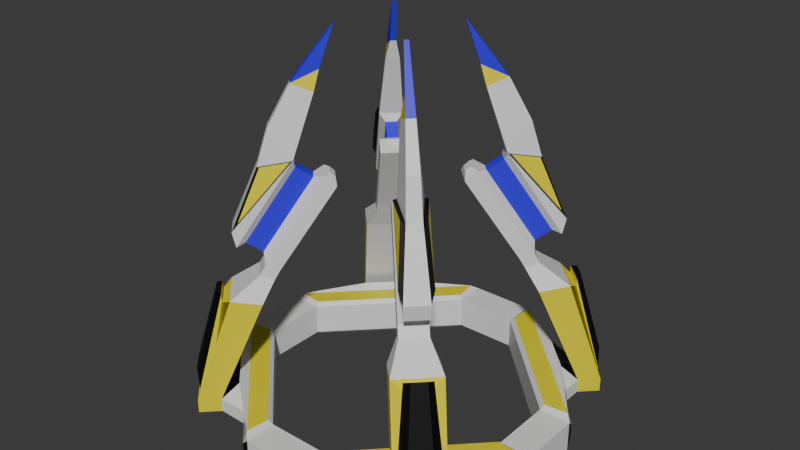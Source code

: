 # Source: twirl_melee2.blend  (saved by Blender 4.2.66; exported with 4.5.12 LTS)
import bpy
from mathutils import Matrix  # noqa: F401  (used for matrix-valued properties, if any)

bpy.ops.wm.read_factory_settings(use_empty=True)
scene = bpy.context.scene
scene.name = 'c_ubersaw.qc'

# ---- collections
col_twirl_melee_2 = bpy.data.collections.new('twirl_melee_2'); scene.collection.children.link(col_twirl_melee_2)

# ---- materials (node trees are filled in below, after node groups)
mat_c_ubersaw = bpy.data.materials.new('c_ubersaw')
mat_c_ubersaw.use_transparent_shadow = False
mat_c_ubersaw.diffuse_color = (0.9858, 0.0007935, 0.2862, 1.0)
mat_c_saxxy = bpy.data.materials.new('c_saxxy')
mat_c_saxxy.use_transparent_shadow = False
mat_blue = bpy.data.materials.new('blue')
mat_blue.use_transparent_shadow = False
mat_glow_inner_001 = bpy.data.materials.new('glow_inner.001')
mat_glow_inner_001.use_transparent_shadow = False
mat_c_frying_pan_gold = bpy.data.materials.new('c_frying_pan_gold')
mat_black = bpy.data.materials.new('black')

# ---- material node trees
mat_c_saxxy.use_nodes = True; mat_c_saxxy.node_tree.nodes.clear()
_N = mat_c_saxxy.node_tree.nodes; _L = mat_c_saxxy.node_tree.links
n0 = _N.new('ShaderNodeBsdfPrincipled'); n0.name = 'Principled BSDF'; n0.location = (10, 300)
n1 = _N.new('ShaderNodeOutputMaterial'); n1.name = 'Material Output'; n1.location = (300, 300)
_L.new(n0.outputs[0], n1.inputs[0])
n1.is_active_output = True
mat_blue.use_nodes = True; mat_blue.node_tree.nodes.clear()
_N = mat_blue.node_tree.nodes; _L = mat_blue.node_tree.links
n0 = _N.new('ShaderNodeBsdfPrincipled'); n0.name = 'Principled BSDF'; n0.location = (10, 300)
n0.inputs[0].default_value = (0.03327, 0.006964, 0.8006, 1.0)
n1 = _N.new('ShaderNodeOutputMaterial'); n1.name = 'Material Output'; n1.location = (300, 300)
_L.new(n0.outputs[0], n1.inputs[0])
n1.is_active_output = True
mat_glow_inner_001.use_nodes = True; mat_glow_inner_001.node_tree.nodes.clear()
_N = mat_glow_inner_001.node_tree.nodes; _L = mat_glow_inner_001.node_tree.links
n0 = _N.new('ShaderNodeBsdfPrincipled'); n0.name = 'Principled BSDF'; n0.location = (10, 300)
n1 = _N.new('ShaderNodeOutputMaterial'); n1.name = 'Material Output'; n1.location = (300, 300)
_L.new(n0.outputs[0], n1.inputs[0])
n1.is_active_output = True
mat_c_frying_pan_gold.use_nodes = True; mat_c_frying_pan_gold.node_tree.nodes.clear()
_N = mat_c_frying_pan_gold.node_tree.nodes; _L = mat_c_frying_pan_gold.node_tree.links
n0 = _N.new('ShaderNodeBsdfPrincipled'); n0.name = 'Principled BSDF'; n0.location = (10, 300)
n0.inputs[0].default_value = (0.8001, 0.6991, 0.004141, 1.0)
n1 = _N.new('ShaderNodeOutputMaterial'); n1.name = 'Material Output'; n1.location = (300, 300)
_L.new(n0.outputs[0], n1.inputs[0])
n1.is_active_output = True
mat_black.use_nodes = True; mat_black.node_tree.nodes.clear()
_N = mat_black.node_tree.nodes; _L = mat_black.node_tree.links
n0 = _N.new('ShaderNodeBsdfPrincipled'); n0.name = 'Principled BSDF'; n0.location = (10, 300)
n0.inputs[0].default_value = (0.0, 0.0, 0.0, 1.0)
n1 = _N.new('ShaderNodeOutputMaterial'); n1.name = 'Material Output'; n1.location = (300, 300)
_L.new(n0.outputs[0], n1.inputs[0])
n1.is_active_output = True

# ---- world
world_world = bpy.data.worlds.new('World'); scene.world = world_world
world_world.use_nodes = True; world_world.node_tree.nodes.clear()
_N = world_world.node_tree.nodes; _L = world_world.node_tree.links
n0 = _N.new('ShaderNodeOutputWorld'); n0.name = 'World Output'; n0.location = (300, 300)
n1 = _N.new('ShaderNodeBackground'); n1.name = 'Background'; n1.location = (10, 300)
n1.inputs[0].default_value = (0.05088, 0.05088, 0.05088, 1.0)
_L.new(n1.outputs[0], n0.inputs[0])
n0.is_active_output = True
world_world.color = (0.05088, 0.05088, 0.05088)
world_world.use_sun_shadow = False
world_world.sun_shadow_jitter_overblur = 0.0

# ---- meshes
me_hand_crest_v1 = bpy.data.meshes.new('hand_crest_v1')
me_hand_crest_v1.from_pydata([(-2.45, -10.6, 1.25), (-2.25, -10.4, -1.25), (-9.0, -1.0, 1.0), (-1.0, -11.0, 1.0), (-1.0, -9.0, 1.0), (-11.0, -1.0, 1.0), (-2.25, -9.104, -1.25), (-2.25, -9.104, 1.25), (0.0, -11.0, -1.0), (0.0, -11.0, 1.0), (0.0, -9.0, -1.0), (0.0, -9.0, 1.0), (-10.4, -2.25, -1.25), (-10.6, -2.45, 1.25), (-11.0, 0.0, -1.0), (-11.0, 0.0, 1.0), (-9.104, -2.25, -1.25), (-9.104, -2.25, 1.25), (-9.0, 0.0, -1.0), (-9.0, 0.0, 1.0), (-2.0, -9.0, 1.0), (-9.0, -2.0, 1.0), (-2.607, -10.81, 0.437), (-10.81, -2.607, 0.437), (-2.0, -9.0, -1.0), (-2.607, -10.81, -0.437), (-9.0, -2.0, -1.0), (-10.81, -2.607, -0.437), (-2.0, -11.0, -1.0), (-11.0, -2.0, -1.0), (-2.0, -11.0, 1.0), (-11.0, -2.0, 1.0), (-2.0, -11.0, -1.0), (-11.0, -2.0, -1.0), (-2.0, -11.0, 1.0), (-11.0, -2.0, 1.0), (-7.934, -5.883, 1.537), (-7.683, -9.734, -0.437), (-4.658, -8.76, 0.437), (-8.76, -4.658, 0.437), (-8.76, -4.658, -0.437), (-4.658, -8.76, -0.437), (-9.734, -7.683, -0.437), (-7.292, -9.222, 0.5004), (-8.734, -6.683, 0.437), (-8.734, -6.683, -0.437), (-9.222, -7.292, 0.5004), (-4.658, -8.76, 0.0), (-6.683, -8.734, 0.437), (-6.683, -8.734, -0.437), (-5.883, -7.934, 1.537), (-5.778, -4.593, 8.16), (-6.829, -7.986, 6.816), (-6.745, -4.694, 6.871), (-7.986, -6.829, 6.816), (-4.694, -6.745, 6.871), (-5.2, -6.386, 8.485), (-6.386, -5.2, 8.485), (-4.593, -5.778, 8.16), (-5.514, -4.328, 8.818), (-5.335, -5.829, 9.776), (-5.829, -5.335, 9.776), (-4.328, -5.514, 8.818), (-3.13, -1.944, 13.95), (-3.202, -3.696, 14.39), (-3.696, -3.202, 14.39), (-1.944, -3.13, 13.95), (-2.317, -2.855, 14.39), (-3.072, -2.535, 14.67), (-2.535, -3.072, 14.67), (-2.855, -2.317, 14.39), (-4.936, -6.121, 9.142), (-6.121, -4.936, 9.142), (-2.424, -3.61, 14.57), (-3.61, -2.424, 14.57), (-6.033, -6.527, 10.42), (-6.527, -6.033, 10.42), (-3.9, -4.394, 15.03), (-4.394, -3.9, 15.03), (-6.134, -7.154, 10.31), (-7.154, -6.134, 10.31), (-3.713, -4.733, 15.55), (-3.025, -3.614, 19.4), (-3.614, -3.025, 19.4), (-5.837, -7.181, 11.97), (-7.181, -5.837, 11.97), (-5.334, -5.952, 15.14), (-4.906, -5.434, 17.35), (-5.434, -4.906, 17.35), (-2.959, -3.218, 20.6), (-3.218, -2.959, 20.6), (-4.023, -4.406, 19.89), (-4.406, -4.023, 19.89), (-6.28, -7.3, 11.29), (-5.04, -6.046, 15.21), (-3.674, -5.018, 15.56), (-7.3, -6.28, 11.29), (-6.046, -5.04, 15.21), (-5.018, -3.674, 15.56), (-5.952, -5.334, 15.14), (-4.733, -3.713, 15.55), (-2.384, -2.579, 23.16), (-2.579, -2.384, 23.16), (-7.683, -9.734, 0.437), (-9.734, -7.683, 0.437), (-6.017, -8.068, 7.18), (-8.068, -6.017, 7.18), (-7.607, -9.536, 1.179), (-8.143, -9.2, 2.315), (-9.2, -8.143, 2.315), (-9.536, -7.607, 1.179), (-7.304, -7.938, 7.492), (-6.829, -7.986, 7.302), (-7.986, -6.829, 7.302), (-7.938, -7.304, 7.492)], [(26, 35), (35, 23), (31, 39), (30, 38)], [(2, 19, 15, 5), (20, 24, 26, 21), (24, 20, 4, 11, 10), (10, 11, 9, 8), (8, 9, 3, 30, 28), (24, 10, 8, 28), (4, 20, 30, 3), (29, 31, 5, 15, 14), (14, 15, 19, 18), (18, 19, 2, 21, 26), (6, 1, 12, 16), (14, 18, 26, 29), (5, 31, 21, 2), (3, 9, 11, 4), (17, 7, 20, 21), (1, 6, 24, 28), (6, 16, 26, 24), (12, 1, 28, 29), (16, 12, 29, 26), (32, 28, 29, 33), (7, 0, 30, 20), (31, 33, 27, 29), (25, 22, 38, 47, 41), (104, 42, 37, 103), (31, 35, 33), (31, 13, 17, 21), (27, 33, 29, 40), (30, 0, 22, 34), (34, 22, 25, 32), (41, 28, 32, 25), (53, 106, 57, 51), (45, 42, 104, 44), (47, 38, 48, 49, 41), (40, 39, 23, 27), (49, 48, 103, 37), (44, 39, 40, 45), (28, 41, 49, 45, 40, 29), (44, 36, 39), (38, 50, 48), (44, 48, 49, 45), (29, 27, 23, 31), (13, 35, 31, 23), (23, 39, 36, 13), (17, 13, 0, 7), (0, 50, 38, 22), (36, 50, 0, 13), (45, 49, 37, 42), (29, 32, 28, 30, 34, 31, 35, 33), (105, 55, 58, 56), (103, 48, 55, 105), (55, 53, 51, 58), (48, 44, 53, 55), (106, 105, 56, 57), (52, 54, 113, 112), (44, 104, 106, 53), (58, 51, 59, 62), (57, 56, 71, 72), (56, 58, 62, 71), (51, 57, 72, 59), (60, 64, 77, 75), (62, 59, 63, 66), (59, 72, 74, 63), (71, 62, 66, 73), (70, 68, 69, 67), (63, 74, 68, 70), (66, 63, 70, 67), (74, 73, 69, 68), (73, 66, 67, 69), (60, 61, 72, 71), (65, 64, 73, 74), (64, 60, 71, 73), (61, 65, 74, 72), (80, 79, 81, 100), (61, 60, 75, 76), (65, 61, 76, 78), (64, 65, 78, 77), (76, 75, 79, 80), (77, 78, 100, 81), (75, 77, 81, 79), (78, 76, 80, 100), (81, 100, 83, 82), (80, 79, 93, 96), (96, 93, 86, 99), (99, 86, 87, 88), (82, 83, 90, 89), (88, 87, 91, 92), (98, 85, 97), (84, 95, 94), (93, 79, 81), (96, 100, 80), (84, 94, 86, 93), (95, 84, 93, 81), (94, 95, 81, 86), (98, 97, 99, 100), (97, 85, 96, 99), (85, 98, 100, 96), (100, 99, 88), (87, 86, 81), (89, 90, 102, 101), (92, 91, 101, 102), (83, 92, 90), (91, 82, 89), (100, 88, 92, 83), (82, 91, 87, 81), (91, 89, 90, 92), (90, 92, 102), (101, 91, 89), (43, 46, 104, 103), (54, 52, 105, 106), (52, 43, 103, 105), (46, 54, 106, 104), (43, 52, 112, 107), (54, 46, 110, 113), (109, 108, 111, 114), (108, 109, 110, 107), (112, 113, 114, 111), (111, 108, 107, 112), (113, 110, 109, 114), (46, 43, 107, 110)])
me_hand_crest_v1.polygons.foreach_set('material_index', [3, 3, 3, 3, 3, 3, 3, 3, 3, 3, 4, 3, 3, 3, 3, 3, 3, 3, 3, 5, 3, 5, 5, 4, 5, 3, 5, 3, 5, 5, 3, 4, 3, 5, 4, 3, 5, 3, 3, 3, 5, 3, 3, 4, 3, 3, 3, 5, 3, 4, 3, 3, 3, 4, 4, 3, 3, 3, 3, 2, 3, 3, 3, 3, 3, 3, 3, 3, 3, 3, 3, 3, 3, 2, 2, 2, 3, 3, 3, 3, 3, 3, 3, 3, 3, 3, 4, 4, 3, 3, 5, 5, 5, 5, 5, 5, 3, 3, 2, 2, 4, 4, 3, 3, 4, 2, 2, 4, 4, 4, 4, 4, 4, 5, 5, 5, 5, 5, 4])
_uv = me_hand_crest_v1.uv_layers.new(name='Float2')
_uv.uv.foreach_set('vector', [0.625, 0.75, 0.625, 0.625, 0.625, -1.0, 0.625, 0.0, 0.625, -1.0, 0.375, -1.0, 0.375, 0.875, 0.625, 0.875, 0.375, 0.125, 0.625, 0.125, 0.625, 0.25, 0.625, 0.375, 0.375, 0.375, 0.375, 1.75, 0.625, 1.75, 0.625, 2.0, 0.375, 2.0, 0.375, 0.875, 0.625, 0.875, 0.625, 1.0, 0.625, 1.125, 0.375, 1.125, 0.0, 1.75, 0.25, 1.75, 0.25, 2.0, -1.49e-08, 2.0, 0.625, 0.25, 0.625, 0.125, 1.0, 2.0, 0.625, 1.0, 0.375, -0.125, 0.625, -0.125, 0.625, 0.0, 0.625, 0.125, 0.375, 0.125, 0.375, -1.0, 0.625, -1.0, 0.625, -0.75, 0.375, -0.75, 0.375, 0.625, 0.625, 0.625, 0.625, 0.75, 0.625, 0.875, 0.375, 0.875, 0.2883, -0.467, 0.03773, 1.447, -0.8313, 0.8978, 0.1303, 0.8723, -1.125, 0.625, -0.875, 0.625, -0.875, 0.875, -1.125, 0.875, 0.625, 0.0, 0.625, -0.125, 1.875, 0.875, 0.625, 0.75, 0.625, 1.0, 0.625, 0.875, 0.625, 1.75, 0.625, 0.25, 1.888, 0.9062, 1.031, 1.763, 1.0, 1.75, 1.875, 0.875, 0.03773, 1.447, 0.2883, -0.467, 0.375, -1.0, -1.49e-08, 2.0, 0.2883, -0.467, 0.1303, 0.8723, 0.375, 0.875, 0.375, -1.0, -0.8313, 0.8978, 0.03773, 1.447, -1.49e-08, 2.0, -1.125, 0.875, 0.1303, 0.8723, -0.8313, 0.8978, -1.125, 0.875, 0.375, 0.875, 0.375, 1.125, 0.375, 1.125, 0.375, -0.125, 0.375, -0.125, 1.031, 1.763, -0.3718, -0.6922, 1.0, 2.0, 1.0, 1.75, 0.625, -0.125, 0.0, 0.0, 0.0, 0.0, 0.375, -0.125, 0.0, 0.0, 0.0, 0.0, 0.0, 0.0, 0.0, 0.0, 0.0, 0.0, 0.0, 0.0, 0.0, 0.0, 0.0, 0.0, 0.0, 0.0, 0.0, 0.0, 0.0, 0.0, 0.0, 0.0, 0.625, -0.125, -0.4964, -0.1636, 1.888, 0.9062, 1.875, 0.875, 0.0, 0.0, 0.0, 0.0, 0.0, 0.0, 0.0, 0.0, 1.0, 2.0, 0.02442, 0.04883, 0.0, 0.0, 0.0, 0.0, 0.0, 0.0, 0.0, 0.0, 0.0, 0.0, 0.0, 0.0, 0.0, 0.0, 0.0, 0.0, 0.0, 0.0, 0.0, 0.0, 0.0, 0.0, 0.0, 0.0, 0.0, 0.0, 0.0, 0.0, 0.0, 0.0, 0.0, 0.0, 0.0, 0.0, 0.0, 0.0, 0.0, 0.0, 0.0, 0.0, 0.0, 0.0, 0.0, 0.0, 0.0, 0.0, 0.0, 0.0, 0.0, 0.0, 0.0, 0.0, 0.0, 0.0, 0.0, 0.0, 0.0, 0.0, 0.0, 0.0, 0.0, 0.0, 0.0, 0.0, 0.0, 0.0, 0.0, 0.0, 0.0, 0.0, 0.0, 0.0, 0.0, 0.0, 0.0, 0.0, 0.0, 0.0, 0.0, 0.0, 0.0, 0.0, 0.0, 0.0, 0.0, 0.0, 0.0, 0.0, 0.0, 0.0, 0.0, 0.0, 0.0, 0.0, 0.0, 0.0, 0.0, 0.0, 0.0, 0.0, 0.0, 0.0, 0.0, 0.0, 0.0, 0.0, 0.0, 0.0, 0.0, 0.0, 0.0, 0.0, 0.0, 0.0, 0.0, 0.0, 0.0, 0.0, 0.0, 0.0, 0.0, 0.0, 0.0, 0.0, 0.0, 0.0, 1.888, 0.9062, -0.5629, -0.3016, -0.3402, -0.5243, 1.031, 1.763, 0.0, 0.0, 0.0, 0.0, 0.0, 0.0, 0.0, 0.0, 0.0, 0.0, 0.0, 0.0, 0.0, 0.0, 0.0, 0.0, 0.0, 0.0, 0.0, 0.0, 0.0, 0.0, 0.0, 0.0, 0.375, -0.125, 0.375, 1.125, 0.375, 1.125, 0.625, 1.125, 0.0, 0.0, 0.0, 0.0, 0.0, 0.0, 0.0, 0.0, 0.0, 0.0, 0.0, 0.0, 0.0, 0.0, 0.0, 0.0, 0.0, 0.0, 0.0, 0.0, 0.0, 0.0, 0.0, 0.0, 0.0, 0.0, 0.0, 0.0, 0.0, 0.0, 0.0, 0.0, 0.0, 0.0, 0.0, 0.0, 0.0, 0.0, 0.0, 0.0, 0.0, 0.0, 0.0, 0.0, 0.0, 0.0, 0.0, 0.0, 0.0, 0.0, 0.0, 0.0, 0.0, 0.0, 0.0, 0.0, 0.0, 0.0, 0.0, 0.0, 0.0, 0.0, 0.0, 0.0, 0.0, 0.0, 0.0, 0.0, 0.0, 0.0, 0.0, 0.0, 0.0, 0.0, 0.0, 0.0, 0.0, 0.0, 0.0, 0.0, 0.0, 0.0, 0.0, 0.0, 0.0, 0.0, 0.0, 0.0, 0.0, 0.0, 0.0, 0.0, 0.0, 0.0, 0.0, 0.0, 0.0, 0.0, 0.0, 0.0, 0.0, 0.0, 0.0, 0.0, 0.0, 0.0, 0.0, 0.0, 0.0, 0.0, 0.0, 0.0, 0.0, 0.0, 0.0, 0.0, 0.0, 0.0, 0.0, 0.0, 0.0, 0.0, 0.0, 0.0, 0.0, 0.0, 0.0, 0.0, 0.0, 0.0, 0.0, 0.0, 0.0, 0.0, 0.0, 0.0, 0.0, 0.0, 0.0, 0.0, 0.0, 0.0, 0.0, 0.0, 0.0, 0.0, 0.0, 0.0, 0.0, 0.0, 0.0, 0.0, 0.0, 0.0, 0.0, 0.0, 0.0, 0.0, 0.0, 0.0, 0.0, 0.0, 0.0, 0.0, 0.0, 0.0, 0.0, 0.0, 0.0, 0.0, 0.0, 0.0, 0.0, 0.0, 0.0, 0.0, 0.0, 0.0, 0.0, 0.0, 0.0, 0.0, 0.0, 0.0, 0.0, 0.0, 0.0, 0.0, 0.0, 0.0, 0.0, 0.0, 0.0, 0.0, 0.0, 0.0, 0.0, 0.0, 0.0, 0.0, 0.0, 0.0, 0.0, 0.0, 0.0, 0.0, 0.0, 0.0, 0.0, 0.0, 0.0, 0.0, 0.0, 0.0, 0.0, 0.0, 0.0, 0.0, 0.0, 0.0, 0.0, 0.0, 0.0, 0.0, 0.0, 0.0, 0.0, 0.0, 0.0, 0.0, 0.0, 0.0, 0.0, 0.0, 0.0, 0.0, 0.0, 0.0, 0.0, 0.0, 0.0, 0.0, 0.0, 0.0, 0.0, 0.0, 0.0, 0.0, 0.0, 0.0, 0.0, 0.0, 0.0, 0.0, 0.0, 0.0, 0.0, 0.0, 0.0, 0.0, 0.0, 0.0, 0.0, 0.0, 0.0, 0.0, 0.0, 0.0, 0.0, 0.0, 0.0, 0.0, 0.0, 0.0, 0.0, 0.0, 0.0, 0.0, 0.0, 0.0, 0.0, 0.0, 0.0, 0.0, 0.0, 0.0, 0.0, 0.0, 0.0, 0.0, 0.0, 0.0, 0.0, 0.0, 0.0, 0.0, 0.0, 0.0, 0.0, 0.0, 0.0, 0.0, 0.0, 0.0, 0.0, 0.0, 0.0, 0.0, 0.0, 0.0, 0.0, 0.0, 0.0, 0.0, 0.0, 0.0, 0.0, 0.0, 0.0, 0.0, 0.0, 0.0, 0.0, 0.0, 0.0, 0.0, 0.0, 0.0, 0.0, 0.0, 0.0, 0.0, 0.0, 0.0, 0.0, 0.0, 0.0, 0.0, 0.0, 0.0, 0.0, 0.0, 0.0, 0.0, 0.0, 0.0, 0.0, 0.0, 0.0, 0.0, 0.0, 0.0, 0.0, 0.0, 0.0, 0.0, 0.0, 0.0, 0.0, 0.0, 0.0, 0.0, 0.0, 0.0, 0.0, 0.0, 0.0, 0.0, 0.0, 0.0, 0.0, 0.0, 0.0, 0.0, 0.0, 0.0, 0.0, 0.0, 0.0, 0.0, 0.0, 0.0, 0.0, 0.0, 0.0, 0.0, 0.0, 0.0, 0.0, 0.0, 0.0, 0.0, 0.0, 0.0, 0.0, 0.0, 0.0, 0.0, 0.0, 0.0, 0.0, 0.0, 0.0, 0.0, 0.0, 0.0, 0.0, 0.0, 0.0, 0.0, 0.0, 0.0, 0.0, 0.0, 0.0, 0.0, 0.0, 0.0, 0.0, 0.0, 0.0, 0.0, 0.0, 0.0, 0.0, 0.0, 0.0, 0.0, 0.0, 0.0, 0.0, 0.0, 0.0, 0.0, 0.0, 0.0, 0.0, 0.0, 0.0, 0.0, 0.0, 0.0, 0.0, 0.0, 0.0, 0.0, 0.0, 0.0, 0.0, 0.0, 0.0, 0.0, 0.0, 0.0, 0.0, 0.0, 0.0, 0.0, 0.0, 0.0, 0.0, 0.0, 0.0, 0.0, 0.0, 0.0, 0.0, 0.0, 0.0, 0.0, 0.0, 0.0, 0.0, 0.0, 0.0, 0.0, 0.0, 0.0, 0.0, 0.0, 0.0, 0.0, 0.0, 0.0, 0.0, 0.0, 0.0, 0.0, 0.0, 0.0, 0.0, 0.0, 0.0, 0.0, 0.0, 0.0, 0.0, 0.0, 0.0, 0.0, 0.0, 0.0, 0.0, 0.0, 0.0, 0.0, 0.0, 0.0, 0.0, 0.0, 0.0, 0.0, 0.0, 0.0, 0.0, 0.0, 0.0, 0.0, 0.0, 0.0, 0.0, 0.0, 0.0, 0.0, 0.0, 0.0, 0.0, 0.0, 0.0, 0.0, 0.0, 0.0, 0.0, 0.0, 0.0, 0.0, 0.0, 0.0, 0.0, 0.0, 0.0, 0.0, 0.0, 0.0, 0.0, 0.0, 0.0, 0.0, 0.0, 0.0, 0.0, 0.0, 0.0, 0.0, 0.0, 0.0])
me_hand_crest_v1.materials.append(mat_c_ubersaw)
me_hand_crest_v1.materials.append(mat_c_saxxy)
me_hand_crest_v1.materials.append(mat_blue)
me_hand_crest_v1.materials.append(mat_glow_inner_001)
me_hand_crest_v1.materials.append(mat_c_frying_pan_gold)
me_hand_crest_v1.materials.append(mat_black)
me_hand_crest_v1.update()
me_hand_crest_v1.normals_split_custom_set([tuple(v) for v in zip(*[iter([0.0, 0.0, 1.0, 0.0, 0.0, 1.0, 0.0, 0.0, 1.0, 0.0, 0.0, 1.0, 0.7071, 0.7071, 0.0, 0.7071, 0.7071, 0.0, 0.7071, 0.7071, 0.0, 0.7071, 0.7071, 0.0, 0.0, 1.0, 0.0, 0.0, 1.0, 0.0, 0.0, 1.0, 0.0, 0.0, 1.0, 0.0, 0.0, 1.0, 0.0, 1.0, 0.0, 0.0, 1.0, 0.0, 0.0, 1.0, 0.0, 0.0, 1.0, 0.0, 0.0, 0.0, -1.0, 0.0, 0.0, -1.0, 0.0, 0.0, -1.0, 0.0, 0.0, -1.0, 0.0, 0.0, -1.0, 0.0, 0.0, 0.0, -1.0, 0.0, 0.0, -1.0, 0.0, 0.0, -1.0, 0.0, 0.0, -1.0, 0.0, 0.0, 1.0, 0.0, 0.0, 1.0, 0.0, 0.0, 1.0, 0.0, 0.0, 1.0, -1.0, 0.0, 0.0, -1.0, 0.0, 0.0, -1.0, 0.0, 0.0, -1.0, 0.0, 0.0, -1.0, 0.0, 0.0, 0.0, 1.0, 0.0, 0.0, 1.0, 0.0, 0.0, 1.0, 0.0, 0.0, 1.0, 0.0, 1.0, 0.0, 0.0, 1.0, 0.0, 0.0, 1.0, 0.0, 0.0, 1.0, 0.0, 0.0, 1.0, 0.0, 0.0, 3.073e-08, 0.0, -1.0, 3.073e-08, 0.0, -1.0, 3.073e-08, 0.0, -1.0, 3.073e-08, 0.0, -1.0, 0.0, 0.0, -1.0, 0.0, 0.0, -1.0, 0.0, 0.0, -1.0, 0.0, 0.0, -1.0, 0.0, 0.0, 1.0, 0.0, 0.0, 1.0, 0.0, 0.0, 1.0, 0.0, 0.0, 1.0, 0.0, 0.0, 1.0, 0.0, 0.0, 1.0, 0.0, 0.0, 1.0, 0.0, 0.0, 1.0, 0.5, 0.5, 0.7071, 0.5, 0.5, 0.7071, 0.5, 0.5, 0.7071, 0.5, 0.5, 0.7071, 0.7071, 0.0, -0.7071, 0.7071, 0.0, -0.7071, 0.7071, 0.0, -0.7071, 0.7071, 0.0, -0.7071, 0.5, 0.5, -0.7071, 0.5, 0.5, -0.7071, 0.5, 0.5, -0.7071, 0.5, 0.5, -0.7071, -0.5, -0.5, -0.7071, -0.5, -0.5, -0.7071, -0.5, -0.5, -0.7071, -0.5, -0.5, -0.7071, -5.12e-08, 0.7071, -0.7071, -5.12e-08, 0.7071, -0.7071, -5.12e-08, 0.7071, -0.7071, -5.12e-08, 0.7071, -0.7071, 0.0, 0.0, 1.0, 0.0, 0.0, 1.0, 0.0, 0.0, 1.0, 0.0, 0.0, 1.0, 0.5716, -0.03273, 0.8199, 0.5716, -0.03273, 0.8199, 0.5716, -0.03273, 0.8199, 0.5716, -0.03273, 0.8199, 0.0, 0.0, 0.0, 0.0, 0.0, 0.0, 0.0, 0.0, 1.0, 0.0, 0.0, 0.0, -0.7071, -0.7071, 0.0, -0.7071, -0.7071, 0.0, -0.7071, -0.7071, 0.0, -0.7071, -0.7071, 0.0, -0.7071, -0.7071, 0.0, -0.7071, -0.7071, 0.0, -0.7071, -0.7071, 0.0, -0.7071, -0.7071, 0.0, -0.7071, -0.7071, 0.0, 0.0, 0.0, 0.0, 0.0, 0.0, 0.0, 0.0, 0.0, 0.0, -0.03273, 0.5716, 0.8199, -0.03273, 0.5716, 0.8199, -0.03273, 0.5716, 0.8199, -0.03273, 0.5716, 0.8199, -0.6263, -0.6263, -0.4641, -0.6263, -0.6263, -0.4641, -0.6263, -0.6263, -0.4641, -0.6263, -0.6263, -0.4641, -0.5335, -0.7869, 0.31, -0.5335, -0.7869, 0.31, -0.5335, -0.7869, 0.31, -0.5335, -0.7869, 0.31, -0.2981, -0.9545, 0.0, -0.2981, -0.9545, 0.0, -0.2981, -0.9545, 0.0, -0.2981, -0.9545, 0.0, -0.6263, -0.6263, -0.4641, -0.6263, -0.6263, -0.4641, -0.6263, -0.6263, -0.4641, -0.6263, -0.6263, -0.4641, -0.5989, 0.7163, 0.3581, -0.5989, 0.7163, 0.3581, -0.5989, 0.7163, 0.3581, -0.5989, 0.7163, 0.3581, -0.7071, 0.7071, 0.0, -0.7071, 0.7071, 0.0, -0.7071, 0.7071, 0.0, -0.7071, 0.7071, 0.0, -0.01258, -0.9999, 0.0, -0.01258, -0.9999, 0.0, -0.01258, -0.9999, 0.0, -0.01258, -0.9999, 0.0, -0.01258, -0.9999, 0.0, -0.7071, -0.7071, 0.0, -0.7071, -0.7071, 0.0, -0.7071, -0.7071, 0.0, -0.7071, -0.7071, 0.0, 0.7071, -0.7071, 0.0, 0.7071, -0.7071, 0.0, 0.7071, -0.7071, 0.0, 0.7071, -0.7071, 0.0, -0.9999, -0.01258, 0.0, -0.9999, -0.01258, 0.0, -0.9999, -0.01258, 0.0, -0.9999, -0.01258, 0.0, -0.358, -0.358, -0.8624, -0.358, -0.358, -0.8624, -0.358, -0.358, -0.8624, -0.358, -0.358, -0.8624, -0.358, -0.358, -0.8624, -0.358, -0.358, -0.8624, -0.8052, -0.01013, 0.5929, -0.8052, -0.01013, 0.5929, -0.8052, -0.01013, 0.5929, -0.01013, -0.8052, 0.5929, -0.01013, -0.8052, 0.5929, -0.01013, -0.8052, 0.5929, 0.7071, 0.7071, 0.0, 0.7071, 0.7071, 0.0, 0.7071, 0.7071, 0.0, 0.7071, 0.7071, 0.0, -0.9545, -0.2981, 0.0, -0.9545, -0.2981, 0.0, -0.9545, -0.2981, 0.0, -0.9545, -0.2981, 0.0, -0.7869, -0.5335, 0.31, -0.7869, -0.5335, 0.31, -0.7869, -0.5335, 0.31, -0.7869, -0.5335, 0.31, -0.7587, -0.6495, 0.04942, -0.7587, -0.6495, 0.04942, -0.7587, -0.6495, 0.04942, -0.7587, -0.6495, 0.04942, 1.878e-08, 0.0, 1.0, 1.878e-08, 0.0, 1.0, 1.878e-08, 0.0, 1.0, 1.878e-08, 0.0, 1.0, -0.6495, -0.7587, 0.04942, -0.6495, -0.7587, 0.04942, -0.6495, -0.7587, 0.04942, -0.6495, -0.7587, 0.04942, 0.3295, 0.3295, 0.8848, 0.3295, 0.3295, 0.8848, 0.3295, 0.3295, 0.8848, 0.3295, 0.3295, 0.8848, 0.0, 0.0, -1.0, 0.0, 0.0, -1.0, 0.0, 0.0, -1.0, 0.0, 0.0, -1.0, -0.7071, -0.7071, 0.0, -0.7071, -0.7071, 0.0, -0.7071, -0.7071, 0.0, -0.7071, -0.7071, 0.0, -0.7071, -0.7071, 0.0, -0.7071, -0.7071, 0.0, -0.7071, -0.7071, 0.0, -0.7071, -0.7071, 0.0, 0.7163, -0.5989, 0.3581, 0.7163, -0.5989, 0.3581, 0.7163, -0.5989, 0.3581, 0.7163, -0.5989, 0.3581, 0.7071, -0.7071, 8.498e-08, 0.7071, -0.7071, 8.498e-08, 0.7071, -0.7071, 8.498e-08, 0.7071, -0.7071, 8.498e-08, 0.6101, 0.6101, -0.5055, 0.6101, 0.6101, -0.5055, 0.6101, 0.6101, -0.5055, 0.6101, 0.6101, -0.5055, 0.6479, 0.6479, -0.4006, 0.6479, 0.6479, -0.4006, 0.6479, 0.6479, -0.4006, 0.6479, 0.6479, -0.4006, -0.4199, -0.4199, 0.8046, -0.4199, -0.4199, 0.8046, -0.4199, -0.4199, 0.8046, -0.4199, -0.4199, 0.8046, 0.7071, 0.7071, 0.0, 0.7071, 0.7071, 0.0, 0.7071, 0.7071, 0.0, 0.7071, 0.7071, 0.0, -0.7071, 0.7071, -2.125e-07, -0.7071, 0.7071, -2.125e-07, -0.7071, 0.7071, -2.125e-07, -0.7071, 0.7071, -2.125e-07, 0.6146, 0.6146, -0.4945, 0.6146, 0.6146, -0.4945, 0.6146, 0.6146, -0.4945, 0.6146, 0.6146, -0.4945, -0.6146, -0.6146, 0.4945, -0.6146, -0.6146, 0.4945, -0.6146, -0.6146, 0.4945, -0.6146, -0.6146, 0.4945, 0.7071, -0.7071, -3.475e-07, 0.7071, -0.7071, -3.475e-07, 0.7071, -0.7071, -3.475e-07, 0.7071, -0.7071, -3.475e-07, -0.7071, 0.7071, -6.95e-07, -0.7071, 0.7071, -6.95e-07, -0.7071, 0.7071, -6.95e-07, -0.7071, 0.7071, -6.95e-07, 0.7071, -0.7071, -4.406e-07, 0.7071, -0.7071, -4.406e-07, 0.7071, -0.7071, -4.406e-07, 0.7071, -0.7071, -4.406e-07, 0.5911, 0.5911, -0.5489, 0.5911, 0.5911, -0.5489, 0.5911, 0.5911, -0.5489, 0.5911, 0.5911, -0.5489, -0.7071, 0.7071, 3.352e-07, -0.7071, 0.7071, 3.352e-07, -0.7071, 0.7071, 3.352e-07, -0.7071, 0.7071, 3.352e-07, 0.7071, -0.7071, -5.447e-07, 0.7071, -0.7071, -5.447e-07, 0.7071, -0.7071, -5.447e-07, 0.7071, -0.7071, -5.447e-07, 0.4764, 0.4764, 0.739, 0.4764, 0.4764, 0.739, 0.4764, 0.4764, 0.739, 0.4764, 0.4764, 0.739, 0.0426, 0.7732, 0.6327, 0.0426, 0.7732, 0.6327, 0.0426, 0.7732, 0.6327, 0.0426, 0.7732, 0.6327, 0.6984, 0.6984, 0.1563, 0.6984, 0.6984, 0.1563, 0.6984, 0.6984, 0.1563, 0.6984, 0.6984, 0.1563, -0.2208, -0.2208, 0.95, -0.2208, -0.2208, 0.95, -0.2208, -0.2208, 0.95, -0.2208, -0.2208, 0.95, 0.7732, 0.0426, 0.6327, 0.7732, 0.0426, 0.6327, 0.7732, 0.0426, 0.6327, 0.7732, 0.0426, 0.6327, -0.702, -0.7021, -0.1194, -0.702, -0.7021, -0.1194, -0.702, -0.7021, -0.1194, -0.702, -0.7021, -0.1194, -0.2038, -0.2038, 0.9575, -0.2038, -0.2038, 0.9575, -0.2038, -0.2038, 0.9575, -0.2038, -0.2038, 0.9575, 0.002046, -0.9079, 0.4191, 0.002046, -0.9079, 0.4191, 0.002046, -0.9079, 0.4191, 0.002046, -0.9079, 0.4191, -0.9079, 0.002046, 0.4191, -0.9079, 0.002046, 0.4191, -0.9079, 0.002046, 0.4191, -0.9079, 0.002046, 0.4191, -0.5917, -0.5917, 0.5475, -0.5917, -0.5917, 0.5475, -0.5917, -0.5917, 0.5475, -0.5917, -0.5917, 0.5475, -0.3871, -0.3871, -0.8368, -0.3871, -0.3871, -0.8368, -0.3871, -0.3871, -0.8368, -0.3871, -0.3871, -0.8368, -0.7071, 0.7071, 4.406e-07, -0.7071, 0.7071, 4.406e-07, -0.7071, 0.7071, 4.406e-07, -0.7071, 0.7071, 4.406e-07, 0.3871, 0.3871, 0.8368, 0.3871, 0.3871, 0.8368, 0.3871, 0.3871, 0.8368, 0.3871, 0.3871, 0.8368, 0.144, 0.144, -0.979, 0.144, 0.144, -0.979, 0.144, 0.144, -0.979, 0.144, 0.144, -0.979, 0.692, 0.692, 0.2055, 0.692, 0.692, 0.2055, 0.692, 0.692, 0.2055, 0.692, 0.692, 0.2055, 0.9185, -0.08243, -0.3868, 0.9185, -0.08243, -0.3868, 0.9185, -0.08243, -0.3868, 0.9185, -0.08243, -0.3868, -0.08243, 0.9185, -0.3868, -0.08243, 0.9185, -0.3868, -0.08243, 0.9185, -0.3868, -0.08243, 0.9185, -0.3868, 0.6711, 0.6711, -0.315, 0.6711, 0.6711, -0.315, 0.6711, 0.6711, -0.315, 0.6711, 0.6711, -0.315, -0.6919, -0.6919, -0.206, -0.6919, -0.6919, -0.206, -0.6919, -0.6919, -0.206, -0.6919, -0.6919, -0.206, -0.6516, -0.6516, 0.3883, -0.6516, -0.6516, 0.3883, -0.6516, -0.6516, 0.3883, -0.6516, -0.6516, 0.3883, -0.6769, -0.6769, 0.2894, -0.6769, -0.6769, 0.2894, -0.6769, -0.6769, 0.2894, -0.6769, -0.6769, 0.2894, 0.6824, 0.6824, -0.2621, 0.6824, 0.6824, -0.2621, 0.6824, 0.6824, -0.2621, 0.6824, 0.6824, -0.2621, -0.624, -0.624, 0.4704, -0.624, -0.624, 0.4704, -0.624, -0.624, 0.4704, -0.624, -0.624, 0.4704, -0.8079, 0.5719, 0.1423, -0.8079, 0.5719, 0.1423, -0.8079, 0.5719, 0.1423, 0.5719, -0.8079, 0.1423, 0.5719, -0.8079, 0.1423, 0.5719, -0.8079, 0.1423, 0.7071, -0.7071, 0.0, 0.7071, -0.7071, 0.0, 0.7071, -0.7071, 0.0, -0.7071, 0.7071, 0.0, -0.7071, 0.7071, 0.0, -0.7071, 0.7071, 0.0, -0.3642, -0.8474, 0.3863, -0.3642, -0.8474, 0.3863, -0.3642, -0.8474, 0.3863, -0.3642, -0.8474, 0.3863, 0.8257, 0.09583, -0.5559, 0.8257, 0.09583, -0.5559, 0.8257, 0.09583, -0.5559, 0.8257, 0.09583, -0.5559, -0.2412, -0.003597, 0.9705, -0.2412, -0.003597, 0.9705, -0.2412, -0.003597, 0.9705, -0.2412, -0.003597, 0.9705, -0.003599, -0.2412, 0.9705, -0.003599, -0.2412, 0.9705, -0.003599, -0.2412, 0.9705, -0.003599, -0.2412, 0.9705, -0.8474, -0.3642, 0.3863, -0.8474, -0.3642, 0.3863, -0.8474, -0.3642, 0.3863, -0.8474, -0.3642, 0.3863, 0.09584, 0.8257, -0.5559, 0.09584, 0.8257, -0.5559, 0.09584, 0.8257, -0.5559, 0.09584, 0.8257, -0.5559, -0.8059, 0.5873, 0.07516, -0.8059, 0.5873, 0.07516, -0.8059, 0.5873, 0.07516, 0.5873, -0.8059, 0.07516, 0.5873, -0.8059, 0.07516, 0.5873, -0.8059, 0.07516, 0.6703, 0.6703, -0.3183, 0.6703, 0.6703, -0.3183, 0.6703, 0.6703, -0.3183, 0.6703, 0.6703, -0.3183, -0.5658, -0.5658, 0.5998, -0.5658, -0.5658, 0.5998, -0.5658, -0.5658, 0.5998, -0.5658, -0.5658, 0.5998, -0.7177, 0.6673, 0.1992, -0.7177, 0.6673, 0.1992, -0.7177, 0.6673, 0.1992, 0.6673, -0.7177, 0.1992, 0.6673, -0.7177, 0.1992, 0.6673, -0.7177, 0.1992, -0.7684, 0.6316, 0.103, -0.7684, 0.6316, 0.103, -0.7684, 0.6316, 0.103, -0.7684, 0.6316, 0.103, 0.6316, -0.7684, 0.103, 0.6316, -0.7684, 0.103, 0.6316, -0.7684, 0.103, 0.6316, -0.7684, 0.103, -0.289, -0.289, 0.9127, -0.289, -0.289, 0.9127, -0.289, -0.289, 0.9127, -0.289, -0.289, 0.9127, -0.6672, 0.7448, -0.0004648, -0.6672, 0.7448, -0.0004648, -0.6672, 0.7448, -0.0004648, 0.7448, -0.6672, -0.0004648, 0.7448, -0.6672, -0.0004648, 0.7448, -0.6672, -0.0004648, -0.06991, -0.06991, 0.9951, -0.06991, -0.06991, 0.9951, -0.06991, -0.06991, 0.9951, -0.06991, -0.06991, 0.9951, -0.4078, -0.4079, 0.8169, -0.4078, -0.4079, 0.8169, -0.4078, -0.4079, 0.8169, -0.4078, -0.4079, 0.8169, -0.8453, -0.4756, 0.2435, -0.8453, -0.4756, 0.2435, -0.8453, -0.4756, 0.2435, -0.8453, -0.4756, 0.2435, -0.4756, -0.8453, 0.2435, -0.4756, -0.8453, 0.2435, -0.4756, -0.8453, 0.2435, -0.4756, -0.8453, 0.2435, 0.7994, -0.5984, 0.05424, 0.7994, -0.5984, 0.05424, 0.7994, -0.5984, 0.05424, 0.7994, -0.5984, 0.05424, -0.5984, 0.7994, 0.05424, -0.5984, 0.7994, 0.05424, -0.5984, 0.7994, 0.05424, -0.5984, 0.7994, 0.05424, -0.6797, -0.6797, 0.2758, -0.6797, -0.6797, 0.2758, -0.6797, -0.6797, 0.2758, -0.6797, -0.6797, 0.2758, -0.7017, -0.7017, -0.124, -0.7017, -0.7017, -0.124, -0.7017, -0.7017, -0.124, -0.7017, -0.7017, -0.124, 0.376, 0.376, 0.8469, 0.376, 0.376, 0.8469, 0.376, 0.376, 0.8469, 0.376, 0.376, 0.8469, -0.04339, -0.968, 0.247, -0.04339, -0.968, 0.247, -0.04339, -0.968, 0.247, -0.04339, -0.968, 0.247, -0.968, -0.04339, 0.247, -0.968, -0.04339, 0.247, -0.968, -0.04339, 0.247, -0.968, -0.04339, 0.247, -0.5914, -0.5914, -0.5481, -0.5914, -0.5914, -0.5481, -0.5914, -0.5914, -0.5481, -0.5914, -0.5914, -0.5481])] * 3)])
arm_c_ubersaw_qc_skeleton = bpy.data.armatures.new('c_ubersaw.qc_skeleton')  # bones are not reproduced

# ---- objects
ob_hand_crest_v1_001 = bpy.data.objects.new('hand_crest_v1.001', arm_c_ubersaw_qc_skeleton)
ob_twirl_melee_2 = bpy.data.objects.new('twirl_melee_2', me_hand_crest_v1)

# ---- transforms, parenting, visibility, modifiers, constraints
ob_hand_crest_v1_001.location = (0.0, 0.0, 0.0)
ob_hand_crest_v1_001.show_in_front = True
ob_twirl_melee_2.parent = ob_hand_crest_v1_001
ob_twirl_melee_2.location = (0.0, 0.0, 0.0)
_vg = ob_twirl_melee_2.vertex_groups.new(name='weapon_bone')
_vg = ob_twirl_melee_2.vertex_groups.new(name='charge_level')
_vg = ob_twirl_melee_2.vertex_groups.new(name='c_weapon_stattrack')
_m = ob_twirl_melee_2.modifiers.new('Armature', 'ARMATURE')
_m.object = ob_hand_crest_v1_001
_m = ob_twirl_melee_2.modifiers.new('Mirror', 'MIRROR')
_m.use_axis = (True, True, False)
_m.use_clip = True

# ---- collection membership
scene.collection.objects.link(ob_hand_crest_v1_001)
col_twirl_melee_2.objects.link(ob_twirl_melee_2)

# ---- scene / render settings (as saved in the file)
scene.frame_start = 0; scene.frame_end = 0; scene.frame_set(0)
scene.render.engine = 'BLENDER_EEVEE_NEXT'
scene.cycles.sampling_pattern = 'TABULATED_SOBOL'
scene.eevee.ray_tracing_options.trace_max_roughness = 0.0
bpy.context.view_layer.update()

# ---- added for rendering (the .blend has no active camera and no usable light): camera, sun
cam_auto = bpy.data.cameras.new('AutoCamera')
cam_auto.lens = 50.0
cam_auto.sensor_width = 36.0
cam_auto.clip_end = 1000.0
ob_auto_camera = bpy.data.objects.new('AutoCamera', cam_auto)
scene.collection.objects.link(ob_auto_camera)
ob_auto_camera.location = (36.5872, -43.9047, 40.2237)
ob_auto_camera.rotation_euler = (1.09748, -7.21219e-08, 0.694738)
scene.camera = ob_auto_camera
light_auto_sun = bpy.data.lights.new('AutoSun', 'SUN')
light_auto_sun.energy = 3.0
light_auto_sun.angle = 0.0523599
ob_auto_sun = bpy.data.objects.new('AutoSun', light_auto_sun)
scene.collection.objects.link(ob_auto_sun)
ob_auto_sun.rotation_euler = (0.872665, 0.174533, 0.523599)
bpy.context.view_layer.update()

